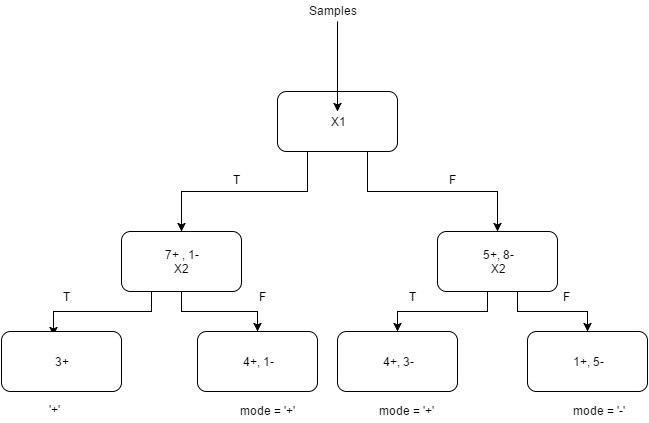

The diagram above was exported from draw.io. Its source (the exported page's mxGraphModel, read from the mxfile embedded in the PNG):
<mxGraphModel dx="1430" dy="758" grid="1" gridSize="10" guides="1" tooltips="1" connect="1" arrows="1" fold="1" page="1" pageScale="1" pageWidth="850" pageHeight="1100" background="#ffffff" math="0" shadow="0">
  <root>
    <mxCell id="0" />
    <mxCell id="1" parent="0" />
    <mxCell id="8" style="edgeStyle=orthogonalEdgeStyle;rounded=0;html=1;exitX=0.25;exitY=1;jettySize=auto;orthogonalLoop=1;" edge="1" parent="1" source="2" target="7">
      <mxGeometry relative="1" as="geometry" />
    </mxCell>
    <mxCell id="11" style="edgeStyle=orthogonalEdgeStyle;rounded=0;html=1;exitX=0.75;exitY=1;entryX=0.5;entryY=0;jettySize=auto;orthogonalLoop=1;" edge="1" parent="1" source="2" target="10">
      <mxGeometry relative="1" as="geometry" />
    </mxCell>
    <mxCell id="2" value="X1" style="rounded=1;whiteSpace=wrap;html=1;" vertex="1" parent="1">
      <mxGeometry x="350" y="130" width="120" height="60" as="geometry" />
    </mxCell>
    <mxCell id="4" value="" style="endArrow=classic;html=1;" edge="1" parent="1">
      <mxGeometry width="50" height="50" relative="1" as="geometry">
        <mxPoint x="410" y="60" as="sourcePoint" />
        <mxPoint x="410" y="150" as="targetPoint" />
      </mxGeometry>
    </mxCell>
    <mxCell id="6" value="Samples" style="text;html=1;resizable=0;points=[];autosize=1;align=left;verticalAlign=top;spacingTop=-4;" vertex="1" parent="1">
      <mxGeometry x="380" y="40" width="60" height="20" as="geometry" />
    </mxCell>
    <mxCell id="18" style="edgeStyle=orthogonalEdgeStyle;rounded=0;html=1;exitX=0.25;exitY=1;entryX=0.433;entryY=0.067;entryPerimeter=0;jettySize=auto;orthogonalLoop=1;" edge="1" parent="1" source="7" target="14">
      <mxGeometry relative="1" as="geometry" />
    </mxCell>
    <mxCell id="19" style="edgeStyle=orthogonalEdgeStyle;rounded=0;html=1;exitX=0.5;exitY=1;entryX=0.5;entryY=0;jettySize=auto;orthogonalLoop=1;" edge="1" parent="1" source="7" target="15">
      <mxGeometry relative="1" as="geometry" />
    </mxCell>
    <mxCell id="7" value="7+ , 1-&lt;div&gt;X2&lt;/div&gt;" style="rounded=1;whiteSpace=wrap;html=1;" vertex="1" parent="1">
      <mxGeometry x="194" y="270" width="120" height="60" as="geometry" />
    </mxCell>
    <mxCell id="9" value="T" style="text;html=1;resizable=0;points=[];autosize=1;align=left;verticalAlign=top;spacingTop=-4;" vertex="1" parent="1">
      <mxGeometry x="304" y="209" width="20" height="20" as="geometry" />
    </mxCell>
    <mxCell id="20" style="edgeStyle=orthogonalEdgeStyle;rounded=0;html=1;exitX=0.25;exitY=1;entryX=0.5;entryY=0;jettySize=auto;orthogonalLoop=1;" edge="1" parent="1" source="10" target="16">
      <mxGeometry relative="1" as="geometry">
        <Array as="points">
          <mxPoint x="560" y="330" />
          <mxPoint x="560" y="350" />
          <mxPoint x="470" y="350" />
        </Array>
      </mxGeometry>
    </mxCell>
    <mxCell id="21" style="edgeStyle=orthogonalEdgeStyle;rounded=0;html=1;exitX=0.5;exitY=1;jettySize=auto;orthogonalLoop=1;" edge="1" parent="1" source="10" target="17">
      <mxGeometry relative="1" as="geometry">
        <Array as="points">
          <mxPoint x="590" y="330" />
          <mxPoint x="590" y="350" />
          <mxPoint x="660" y="350" />
        </Array>
      </mxGeometry>
    </mxCell>
    <mxCell id="10" value="5+, 8-&lt;div&gt;X2&lt;/div&gt;" style="rounded=1;whiteSpace=wrap;html=1;" vertex="1" parent="1">
      <mxGeometry x="510" y="270" width="120" height="60" as="geometry" />
    </mxCell>
    <mxCell id="13" value="F" style="text;html=1;resizable=0;points=[];autosize=1;align=left;verticalAlign=top;spacingTop=-4;" vertex="1" parent="1">
      <mxGeometry x="520" y="209" width="20" height="20" as="geometry" />
    </mxCell>
    <mxCell id="14" value="3+" style="rounded=1;whiteSpace=wrap;html=1;" vertex="1" parent="1">
      <mxGeometry x="74" y="370" width="120" height="60" as="geometry" />
    </mxCell>
    <mxCell id="15" value="4+, 1-" style="rounded=1;whiteSpace=wrap;html=1;" vertex="1" parent="1">
      <mxGeometry x="270" y="370" width="120" height="60" as="geometry" />
    </mxCell>
    <mxCell id="16" value="4+, 3-" style="rounded=1;whiteSpace=wrap;html=1;" vertex="1" parent="1">
      <mxGeometry x="410" y="370" width="120" height="60" as="geometry" />
    </mxCell>
    <mxCell id="17" value="1+, 5-" style="rounded=1;whiteSpace=wrap;html=1;" vertex="1" parent="1">
      <mxGeometry x="600" y="370" width="120" height="60" as="geometry" />
    </mxCell>
    <mxCell id="22" value="T" style="text;html=1;resizable=0;points=[];autosize=1;align=left;verticalAlign=top;spacingTop=-4;" vertex="1" parent="1">
      <mxGeometry x="134" y="326" width="20" height="20" as="geometry" />
    </mxCell>
    <mxCell id="23" value="F" style="text;html=1;resizable=0;points=[];autosize=1;align=left;verticalAlign=top;spacingTop=-4;" vertex="1" parent="1">
      <mxGeometry x="330" y="326" width="20" height="20" as="geometry" />
    </mxCell>
    <mxCell id="25" value="T" style="text;html=1;resizable=0;points=[];autosize=1;align=left;verticalAlign=top;spacingTop=-4;" vertex="1" parent="1">
      <mxGeometry x="480" y="326" width="20" height="20" as="geometry" />
    </mxCell>
    <mxCell id="26" value="F" style="text;html=1;resizable=0;points=[];autosize=1;align=left;verticalAlign=top;spacingTop=-4;" vertex="1" parent="1">
      <mxGeometry x="634" y="326" width="20" height="20" as="geometry" />
    </mxCell>
    <mxCell id="28" value="'+'" style="text;html=1;resizable=0;points=[];autosize=1;align=left;verticalAlign=top;spacingTop=-4;" vertex="1" parent="1">
      <mxGeometry x="120" y="439" width="30" height="20" as="geometry" />
    </mxCell>
    <mxCell id="30" value="mode = '+'" style="text;html=1;resizable=0;points=[];autosize=1;align=left;verticalAlign=top;spacingTop=-4;" vertex="1" parent="1">
      <mxGeometry x="311" y="440" width="70" height="20" as="geometry" />
    </mxCell>
    <mxCell id="32" value="mode = '+'" style="text;html=1;resizable=0;points=[];autosize=1;align=left;verticalAlign=top;spacingTop=-4;" vertex="1" parent="1">
      <mxGeometry x="450" y="440" width="70" height="20" as="geometry" />
    </mxCell>
    <mxCell id="33" value="mode = '-'" style="text;html=1;resizable=0;points=[];autosize=1;align=left;verticalAlign=top;spacingTop=-4;" vertex="1" parent="1">
      <mxGeometry x="644" y="440" width="70" height="20" as="geometry" />
    </mxCell>
  </root>
</mxGraphModel>